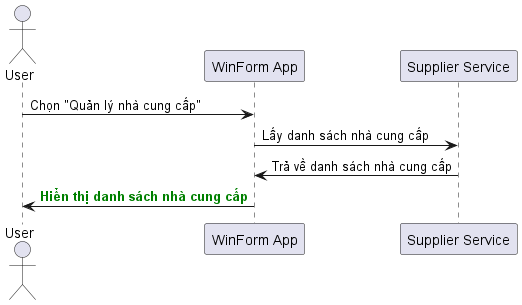

The diagram above was rendered by PlantUML. Its source (embedded in the PNG):
@startuml
actor User
participant "WinForm App" as App
participant "Supplier Service" as SupplierService

User -> App: Chọn "Quản lý nhà cung cấp"  
App -> SupplierService: Lấy danh sách nhà cung cấp  
SupplierService -> App: Trả về danh sách nhà cung cấp  
App -> User: <font color=green><b>Hiển thị danh sách nhà cung cấp</b></font>  
@enduml